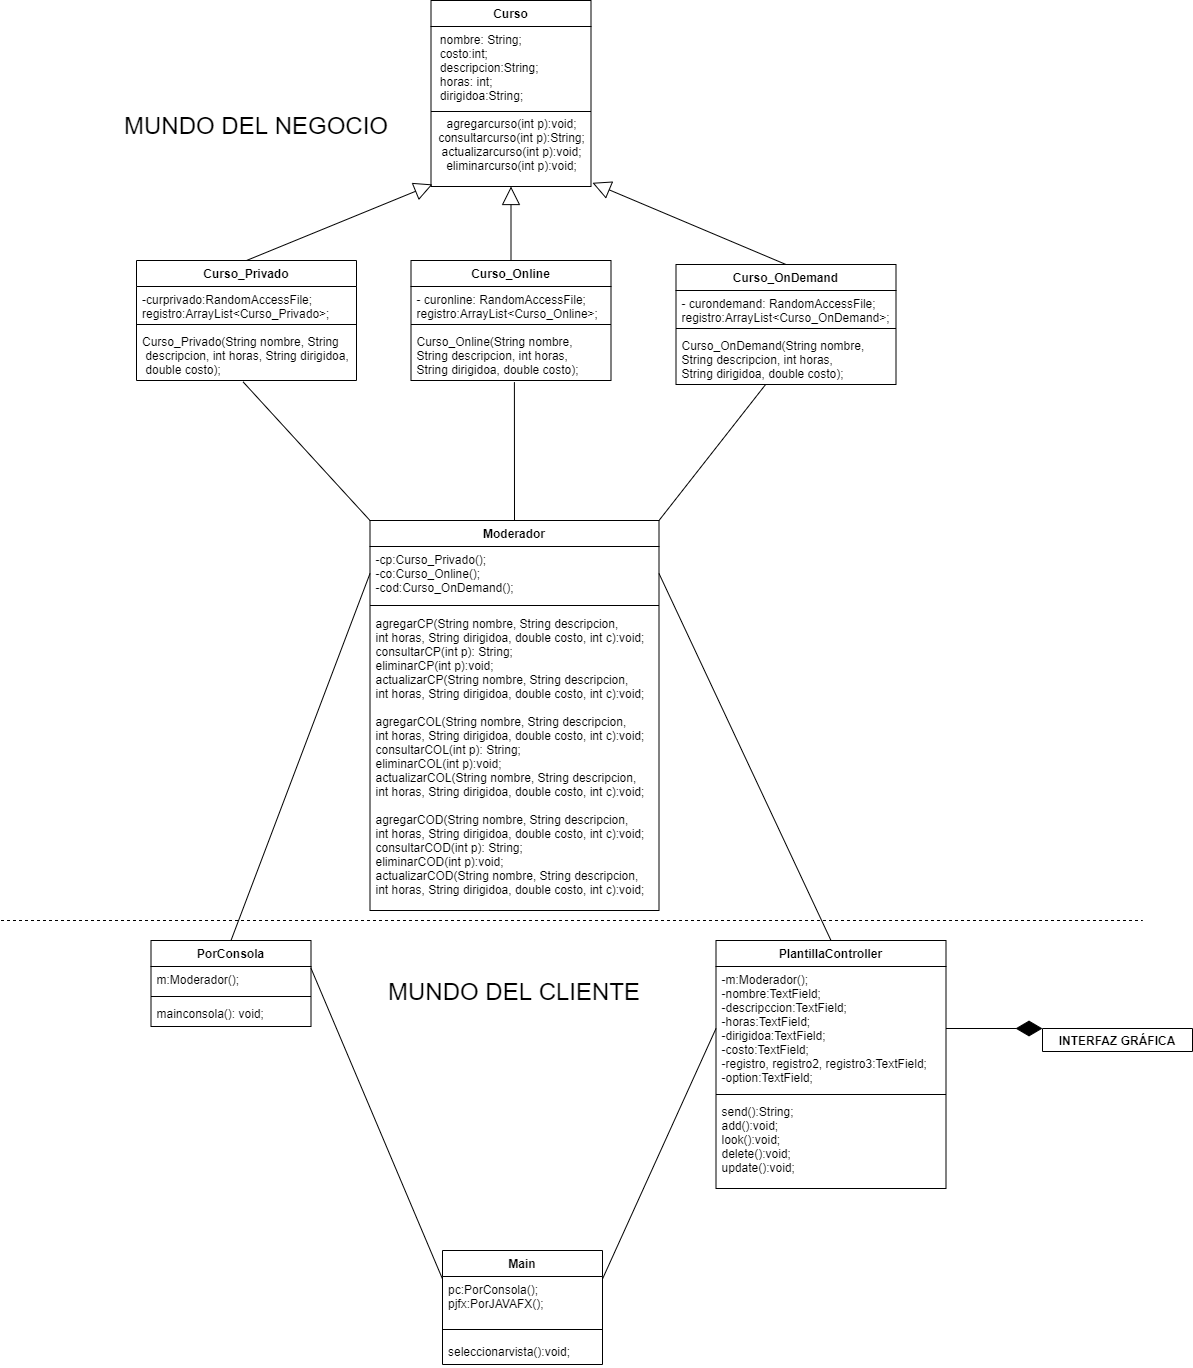

The diagram above was exported from draw.io. Its source (the exported page's mxGraphModel, read from the mxfile embedded in the PNG):
<mxGraphModel dx="1264" dy="1761" grid="1" gridSize="10" guides="1" tooltips="1" connect="1" arrows="1" fold="1" page="1" pageScale="1" pageWidth="827" pageHeight="1169" math="0" shadow="0">
  <root>
    <mxCell id="0" />
    <mxCell id="1" parent="0" />
    <mxCell id="qN61Utw_6XscmRioBo9n-18" value="Curso" style="swimlane;fontStyle=1;align=center;verticalAlign=top;childLayout=stackLayout;horizontal=1;startSize=26;horizontalStack=0;resizeParent=1;resizeParentMax=0;resizeLast=0;collapsible=1;marginBottom=0;" parent="1" vertex="1">
      <mxGeometry x="498.5" y="-10" width="160" height="186" as="geometry">
        <mxRectangle x="455" y="60" width="70" height="26" as="alternateBounds" />
      </mxGeometry>
    </mxCell>
    <mxCell id="qN61Utw_6XscmRioBo9n-19" value=" nombre: String;&#10; costo:int;&#10; descripcion:String;&#10; horas: int;&#10; dirigidoa:String;" style="text;strokeColor=none;fillColor=none;align=left;verticalAlign=top;spacingLeft=4;spacingRight=4;overflow=hidden;rotatable=0;points=[[0,0.5],[1,0.5]];portConstraint=eastwest;" parent="qN61Utw_6XscmRioBo9n-18" vertex="1">
      <mxGeometry y="26" width="160" height="80" as="geometry" />
    </mxCell>
    <mxCell id="qN61Utw_6XscmRioBo9n-20" value="" style="line;strokeWidth=1;fillColor=none;align=left;verticalAlign=middle;spacingTop=-1;spacingLeft=3;spacingRight=3;rotatable=0;labelPosition=right;points=[];portConstraint=eastwest;" parent="qN61Utw_6XscmRioBo9n-18" vertex="1">
      <mxGeometry y="106" width="160" height="10" as="geometry" />
    </mxCell>
    <mxCell id="qN61Utw_6XscmRioBo9n-72" value="&lt;span style=&quot;text-align: left&quot;&gt;agregarcurso(int p):void;&lt;/span&gt;&lt;br style=&quot;padding: 0px ; margin: 0px ; text-align: left&quot;&gt;&lt;span style=&quot;text-align: left&quot;&gt;consultarcurso(int p):String;&lt;br&gt;actualizarcurso(int p):void;&lt;br&gt;eliminarcurso(int p):void;&lt;br&gt;&lt;br&gt;&lt;/span&gt;" style="text;html=1;align=center;verticalAlign=middle;resizable=0;points=[];autosize=1;strokeColor=none;" parent="qN61Utw_6XscmRioBo9n-18" vertex="1">
      <mxGeometry y="116" width="160" height="70" as="geometry" />
    </mxCell>
    <mxCell id="qN61Utw_6XscmRioBo9n-22" value="Curso_OnDemand" style="swimlane;fontStyle=1;align=center;verticalAlign=top;childLayout=stackLayout;horizontal=1;startSize=26;horizontalStack=0;resizeParent=1;resizeParentMax=0;resizeLast=0;collapsible=1;marginBottom=0;" parent="1" vertex="1">
      <mxGeometry x="743.5" y="254" width="220" height="120" as="geometry" />
    </mxCell>
    <mxCell id="qN61Utw_6XscmRioBo9n-23" value="- curondemand: RandomAccessFile;&#10;registro:ArrayList&lt;Curso_OnDemand&gt;;" style="text;strokeColor=none;fillColor=none;align=left;verticalAlign=top;spacingLeft=4;spacingRight=4;overflow=hidden;rotatable=0;points=[[0,0.5],[1,0.5]];portConstraint=eastwest;" parent="qN61Utw_6XscmRioBo9n-22" vertex="1">
      <mxGeometry y="26" width="220" height="34" as="geometry" />
    </mxCell>
    <mxCell id="qN61Utw_6XscmRioBo9n-24" value="" style="line;strokeWidth=1;fillColor=none;align=left;verticalAlign=middle;spacingTop=-1;spacingLeft=3;spacingRight=3;rotatable=0;labelPosition=right;points=[];portConstraint=eastwest;" parent="qN61Utw_6XscmRioBo9n-22" vertex="1">
      <mxGeometry y="60" width="220" height="8" as="geometry" />
    </mxCell>
    <mxCell id="qN61Utw_6XscmRioBo9n-25" value="Curso_OnDemand(String nombre, &#10;String descripcion, int horas,&#10;String dirigidoa, double costo);" style="text;strokeColor=none;fillColor=none;align=left;verticalAlign=top;spacingLeft=4;spacingRight=4;overflow=hidden;rotatable=0;points=[[0,0.5],[1,0.5]];portConstraint=eastwest;" parent="qN61Utw_6XscmRioBo9n-22" vertex="1">
      <mxGeometry y="68" width="220" height="52" as="geometry" />
    </mxCell>
    <mxCell id="qN61Utw_6XscmRioBo9n-26" value="Curso_Online" style="swimlane;fontStyle=1;align=center;verticalAlign=top;childLayout=stackLayout;horizontal=1;startSize=26;horizontalStack=0;resizeParent=1;resizeParentMax=0;resizeLast=0;collapsible=1;marginBottom=0;" parent="1" vertex="1">
      <mxGeometry x="478.5" y="250" width="200" height="120" as="geometry" />
    </mxCell>
    <mxCell id="qN61Utw_6XscmRioBo9n-27" value="- curonline: RandomAccessFile;&#10;registro:ArrayList&lt;Curso_Online&gt;;" style="text;strokeColor=none;fillColor=none;align=left;verticalAlign=top;spacingLeft=4;spacingRight=4;overflow=hidden;rotatable=0;points=[[0,0.5],[1,0.5]];portConstraint=eastwest;" parent="qN61Utw_6XscmRioBo9n-26" vertex="1">
      <mxGeometry y="26" width="200" height="34" as="geometry" />
    </mxCell>
    <mxCell id="qN61Utw_6XscmRioBo9n-28" value="" style="line;strokeWidth=1;fillColor=none;align=left;verticalAlign=middle;spacingTop=-1;spacingLeft=3;spacingRight=3;rotatable=0;labelPosition=right;points=[];portConstraint=eastwest;" parent="qN61Utw_6XscmRioBo9n-26" vertex="1">
      <mxGeometry y="60" width="200" height="8" as="geometry" />
    </mxCell>
    <mxCell id="qN61Utw_6XscmRioBo9n-29" value="Curso_Online(String nombre, &#10;String descripcion, int horas, &#10;String dirigidoa, double costo);" style="text;strokeColor=none;fillColor=none;align=left;verticalAlign=top;spacingLeft=4;spacingRight=4;overflow=hidden;rotatable=0;points=[[0,0.5],[1,0.5]];portConstraint=eastwest;" parent="qN61Utw_6XscmRioBo9n-26" vertex="1">
      <mxGeometry y="68" width="200" height="52" as="geometry" />
    </mxCell>
    <mxCell id="qN61Utw_6XscmRioBo9n-30" value="Curso_Privado" style="swimlane;fontStyle=1;align=center;verticalAlign=top;childLayout=stackLayout;horizontal=1;startSize=26;horizontalStack=0;resizeParent=1;resizeParentMax=0;resizeLast=0;collapsible=1;marginBottom=0;" parent="1" vertex="1">
      <mxGeometry x="204" y="250" width="220" height="120" as="geometry" />
    </mxCell>
    <mxCell id="qN61Utw_6XscmRioBo9n-31" value="-curprivado:RandomAccessFile;&#10;registro:ArrayList&lt;Curso_Privado&gt;;" style="text;strokeColor=none;fillColor=none;align=left;verticalAlign=top;spacingLeft=4;spacingRight=4;overflow=hidden;rotatable=0;points=[[0,0.5],[1,0.5]];portConstraint=eastwest;" parent="qN61Utw_6XscmRioBo9n-30" vertex="1">
      <mxGeometry y="26" width="220" height="34" as="geometry" />
    </mxCell>
    <mxCell id="qN61Utw_6XscmRioBo9n-32" value="" style="line;strokeWidth=1;fillColor=none;align=left;verticalAlign=middle;spacingTop=-1;spacingLeft=3;spacingRight=3;rotatable=0;labelPosition=right;points=[];portConstraint=eastwest;" parent="qN61Utw_6XscmRioBo9n-30" vertex="1">
      <mxGeometry y="60" width="220" height="8" as="geometry" />
    </mxCell>
    <mxCell id="qN61Utw_6XscmRioBo9n-33" value="Curso_Privado(String nombre, String&#10; descripcion, int horas, String dirigidoa,&#10; double costo);&#10;" style="text;strokeColor=none;fillColor=none;align=left;verticalAlign=top;spacingLeft=4;spacingRight=4;overflow=hidden;rotatable=0;points=[[0,0.5],[1,0.5]];portConstraint=eastwest;" parent="qN61Utw_6XscmRioBo9n-30" vertex="1">
      <mxGeometry y="68" width="220" height="52" as="geometry" />
    </mxCell>
    <mxCell id="qN61Utw_6XscmRioBo9n-37" value="Moderador" style="swimlane;fontStyle=1;align=center;verticalAlign=top;childLayout=stackLayout;horizontal=1;startSize=26;horizontalStack=0;resizeParent=1;resizeParentMax=0;resizeLast=0;collapsible=1;marginBottom=0;" parent="1" vertex="1">
      <mxGeometry x="437.5" y="510" width="289" height="390" as="geometry" />
    </mxCell>
    <mxCell id="qN61Utw_6XscmRioBo9n-38" value="-cp:Curso_Privado();&#10;-co:Curso_Online();&#10;-cod:Curso_OnDemand();" style="text;strokeColor=none;fillColor=none;align=left;verticalAlign=top;spacingLeft=4;spacingRight=4;overflow=hidden;rotatable=0;points=[[0,0.5],[1,0.5]];portConstraint=eastwest;" parent="qN61Utw_6XscmRioBo9n-37" vertex="1">
      <mxGeometry y="26" width="289" height="54" as="geometry" />
    </mxCell>
    <mxCell id="qN61Utw_6XscmRioBo9n-39" value="" style="line;strokeWidth=1;fillColor=none;align=left;verticalAlign=middle;spacingTop=-1;spacingLeft=3;spacingRight=3;rotatable=0;labelPosition=right;points=[];portConstraint=eastwest;" parent="qN61Utw_6XscmRioBo9n-37" vertex="1">
      <mxGeometry y="80" width="289" height="10" as="geometry" />
    </mxCell>
    <mxCell id="qN61Utw_6XscmRioBo9n-40" value="agregarCP(String nombre, String descripcion, &#10;int horas, String dirigidoa, double costo, int c):void;&#10;consultarCP(int p): String;&#10;eliminarCP(int p):void;&#10;actualizarCP(String nombre, String descripcion,&#10;int horas, String dirigidoa, double costo, int c):void;&#10;&#10;agregarCOL(String nombre, String descripcion,&#10;int horas, String dirigidoa, double costo, int c):void;&#10;consultarCOL(int p): String;&#10;eliminarCOL(int p):void;&#10;actualizarCOL(String nombre, String descripcion,&#10;int horas, String dirigidoa, double costo, int c):void;&#10;&#10;agregarCOD(String nombre, String descripcion,&#10;int horas, String dirigidoa, double costo, int c):void;&#10;consultarCOD(int p): String;&#10;eliminarCOD(int p):void;&#10;actualizarCOD(String nombre, String descripcion,&#10;int horas, String dirigidoa, double costo, int c):void;&#10;" style="text;strokeColor=none;fillColor=none;align=left;verticalAlign=top;spacingLeft=4;spacingRight=4;overflow=hidden;rotatable=0;points=[[0,0.5],[1,0.5]];portConstraint=eastwest;" parent="qN61Utw_6XscmRioBo9n-37" vertex="1">
      <mxGeometry y="90" width="289" height="300" as="geometry" />
    </mxCell>
    <mxCell id="qN61Utw_6XscmRioBo9n-47" value="Main" style="swimlane;fontStyle=1;align=center;verticalAlign=top;childLayout=stackLayout;horizontal=1;startSize=26;horizontalStack=0;resizeParent=1;resizeParentMax=0;resizeLast=0;collapsible=1;marginBottom=0;" parent="1" vertex="1">
      <mxGeometry x="510" y="1240" width="160" height="114" as="geometry" />
    </mxCell>
    <mxCell id="qN61Utw_6XscmRioBo9n-48" value="pc:PorConsola();&#10;pjfx:PorJAVAFX();" style="text;strokeColor=none;fillColor=none;align=left;verticalAlign=top;spacingLeft=4;spacingRight=4;overflow=hidden;rotatable=0;points=[[0,0.5],[1,0.5]];portConstraint=eastwest;" parent="qN61Utw_6XscmRioBo9n-47" vertex="1">
      <mxGeometry y="26" width="160" height="44" as="geometry" />
    </mxCell>
    <mxCell id="qN61Utw_6XscmRioBo9n-49" value="" style="line;strokeWidth=1;fillColor=none;align=left;verticalAlign=middle;spacingTop=-1;spacingLeft=3;spacingRight=3;rotatable=0;labelPosition=right;points=[];portConstraint=eastwest;" parent="qN61Utw_6XscmRioBo9n-47" vertex="1">
      <mxGeometry y="70" width="160" height="18" as="geometry" />
    </mxCell>
    <mxCell id="qN61Utw_6XscmRioBo9n-50" value="seleccionarvista():void;" style="text;strokeColor=none;fillColor=none;align=left;verticalAlign=top;spacingLeft=4;spacingRight=4;overflow=hidden;rotatable=0;points=[[0,0.5],[1,0.5]];portConstraint=eastwest;" parent="qN61Utw_6XscmRioBo9n-47" vertex="1">
      <mxGeometry y="88" width="160" height="26" as="geometry" />
    </mxCell>
    <mxCell id="qN61Utw_6XscmRioBo9n-54" value="" style="endArrow=none;dashed=1;html=1;" parent="1" edge="1">
      <mxGeometry width="50" height="50" relative="1" as="geometry">
        <mxPoint x="68.5" y="910" as="sourcePoint" />
        <mxPoint x="1210" y="910" as="targetPoint" />
      </mxGeometry>
    </mxCell>
    <mxCell id="qN61Utw_6XscmRioBo9n-55" value="&lt;font style=&quot;font-size: 24px&quot;&gt;MUNDO DEL CLIENTE&lt;/font&gt;" style="text;html=1;strokeColor=none;fillColor=none;align=center;verticalAlign=middle;whiteSpace=wrap;rounded=0;" parent="1" vertex="1">
      <mxGeometry x="407" y="946" width="350" height="70" as="geometry" />
    </mxCell>
    <mxCell id="qN61Utw_6XscmRioBo9n-57" value="&lt;font style=&quot;font-size: 24px&quot;&gt;MUNDO DEL NEGOCIO&lt;/font&gt;" style="text;html=1;strokeColor=none;fillColor=none;align=center;verticalAlign=middle;whiteSpace=wrap;rounded=0;" parent="1" vertex="1">
      <mxGeometry x="148.5" y="80" width="350" height="70" as="geometry" />
    </mxCell>
    <mxCell id="qN61Utw_6XscmRioBo9n-66" value="" style="endArrow=none;html=1;exitX=0.484;exitY=1.024;exitDx=0;exitDy=0;entryX=0;entryY=0;entryDx=0;entryDy=0;exitPerimeter=0;" parent="1" source="qN61Utw_6XscmRioBo9n-33" target="qN61Utw_6XscmRioBo9n-37" edge="1">
      <mxGeometry width="50" height="50" relative="1" as="geometry">
        <mxPoint x="520" y="360" as="sourcePoint" />
        <mxPoint x="570" y="310" as="targetPoint" />
      </mxGeometry>
    </mxCell>
    <mxCell id="qN61Utw_6XscmRioBo9n-67" value="" style="endArrow=none;html=1;entryX=0.5;entryY=0;entryDx=0;entryDy=0;exitX=0.517;exitY=1.032;exitDx=0;exitDy=0;exitPerimeter=0;" parent="1" source="qN61Utw_6XscmRioBo9n-29" target="qN61Utw_6XscmRioBo9n-37" edge="1">
      <mxGeometry width="50" height="50" relative="1" as="geometry">
        <mxPoint x="536" y="384" as="sourcePoint" />
        <mxPoint x="471" y="520" as="targetPoint" />
      </mxGeometry>
    </mxCell>
    <mxCell id="qN61Utw_6XscmRioBo9n-68" value="" style="endArrow=none;html=1;entryX=1;entryY=0;entryDx=0;entryDy=0;" parent="1" source="qN61Utw_6XscmRioBo9n-25" target="qN61Utw_6XscmRioBo9n-37" edge="1">
      <mxGeometry width="50" height="50" relative="1" as="geometry">
        <mxPoint x="368.94000000000005" y="406.624" as="sourcePoint" />
        <mxPoint x="481" y="530" as="targetPoint" />
      </mxGeometry>
    </mxCell>
    <mxCell id="qN61Utw_6XscmRioBo9n-74" value="PorConsola" style="swimlane;fontStyle=1;align=center;verticalAlign=top;childLayout=stackLayout;horizontal=1;startSize=26;horizontalStack=0;resizeParent=1;resizeParentMax=0;resizeLast=0;collapsible=1;marginBottom=0;" parent="1" vertex="1">
      <mxGeometry x="218.5" y="930" width="160" height="86" as="geometry" />
    </mxCell>
    <mxCell id="qN61Utw_6XscmRioBo9n-75" value="m:Moderador();" style="text;strokeColor=none;fillColor=none;align=left;verticalAlign=top;spacingLeft=4;spacingRight=4;overflow=hidden;rotatable=0;points=[[0,0.5],[1,0.5]];portConstraint=eastwest;" parent="qN61Utw_6XscmRioBo9n-74" vertex="1">
      <mxGeometry y="26" width="160" height="26" as="geometry" />
    </mxCell>
    <mxCell id="qN61Utw_6XscmRioBo9n-76" value="" style="line;strokeWidth=1;fillColor=none;align=left;verticalAlign=middle;spacingTop=-1;spacingLeft=3;spacingRight=3;rotatable=0;labelPosition=right;points=[];portConstraint=eastwest;" parent="qN61Utw_6XscmRioBo9n-74" vertex="1">
      <mxGeometry y="52" width="160" height="8" as="geometry" />
    </mxCell>
    <mxCell id="qN61Utw_6XscmRioBo9n-77" value="mainconsola(): void;" style="text;strokeColor=none;fillColor=none;align=left;verticalAlign=top;spacingLeft=4;spacingRight=4;overflow=hidden;rotatable=0;points=[[0,0.5],[1,0.5]];portConstraint=eastwest;" parent="qN61Utw_6XscmRioBo9n-74" vertex="1">
      <mxGeometry y="60" width="160" height="26" as="geometry" />
    </mxCell>
    <mxCell id="qN61Utw_6XscmRioBo9n-82" value="PlantillaController" style="swimlane;fontStyle=1;align=center;verticalAlign=top;childLayout=stackLayout;horizontal=1;startSize=26;horizontalStack=0;resizeParent=1;resizeParentMax=0;resizeLast=0;collapsible=1;marginBottom=0;" parent="1" vertex="1">
      <mxGeometry x="783.5" y="930" width="230" height="248" as="geometry" />
    </mxCell>
    <mxCell id="qN61Utw_6XscmRioBo9n-83" value="-m:Moderador();&#10;-nombre:TextField;&#10;-descripccion:TextField;&#10;-horas:TextField;&#10;-dirigidoa:TextField;&#10;-costo:TextField;&#10;-registro, registro2, registro3:TextField;&#10;-option:TextField;" style="text;strokeColor=none;fillColor=none;align=left;verticalAlign=top;spacingLeft=4;spacingRight=4;overflow=hidden;rotatable=0;points=[[0,0.5],[1,0.5]];portConstraint=eastwest;" parent="qN61Utw_6XscmRioBo9n-82" vertex="1">
      <mxGeometry y="26" width="230" height="124" as="geometry" />
    </mxCell>
    <mxCell id="qN61Utw_6XscmRioBo9n-84" value="" style="line;strokeWidth=1;fillColor=none;align=left;verticalAlign=middle;spacingTop=-1;spacingLeft=3;spacingRight=3;rotatable=0;labelPosition=right;points=[];portConstraint=eastwest;" parent="qN61Utw_6XscmRioBo9n-82" vertex="1">
      <mxGeometry y="150" width="230" height="8" as="geometry" />
    </mxCell>
    <mxCell id="qN61Utw_6XscmRioBo9n-85" value="send():String;&#10;add():void;&#10;look():void;&#10;delete():void;&#10;update():void;" style="text;strokeColor=none;fillColor=none;align=left;verticalAlign=top;spacingLeft=4;spacingRight=4;overflow=hidden;rotatable=0;points=[[0,0.5],[1,0.5]];portConstraint=eastwest;" parent="qN61Utw_6XscmRioBo9n-82" vertex="1">
      <mxGeometry y="158" width="230" height="90" as="geometry" />
    </mxCell>
    <mxCell id="qN61Utw_6XscmRioBo9n-88" value="" style="endArrow=none;html=1;exitX=0.999;exitY=0.054;exitDx=0;exitDy=0;exitPerimeter=0;entryX=0;entryY=0.25;entryDx=0;entryDy=0;" parent="1" source="qN61Utw_6XscmRioBo9n-75" target="qN61Utw_6XscmRioBo9n-47" edge="1">
      <mxGeometry width="50" height="50" relative="1" as="geometry">
        <mxPoint x="350" y="1140" as="sourcePoint" />
        <mxPoint x="400" y="1090" as="targetPoint" />
      </mxGeometry>
    </mxCell>
    <mxCell id="qN61Utw_6XscmRioBo9n-89" value="" style="endArrow=none;html=1;entryX=0;entryY=0.5;entryDx=0;entryDy=0;exitX=1;exitY=0.25;exitDx=0;exitDy=0;" parent="1" source="qN61Utw_6XscmRioBo9n-47" target="qN61Utw_6XscmRioBo9n-83" edge="1">
      <mxGeometry width="50" height="50" relative="1" as="geometry">
        <mxPoint x="540" y="1070" as="sourcePoint" />
        <mxPoint x="590" y="1020" as="targetPoint" />
      </mxGeometry>
    </mxCell>
    <mxCell id="qN61Utw_6XscmRioBo9n-90" value="" style="endArrow=none;html=1;entryX=0;entryY=0.5;entryDx=0;entryDy=0;exitX=0.5;exitY=0;exitDx=0;exitDy=0;" parent="1" source="qN61Utw_6XscmRioBo9n-74" target="qN61Utw_6XscmRioBo9n-38" edge="1">
      <mxGeometry width="50" height="50" relative="1" as="geometry">
        <mxPoint x="284" y="700" as="sourcePoint" />
        <mxPoint x="334" y="650" as="targetPoint" />
      </mxGeometry>
    </mxCell>
    <mxCell id="qN61Utw_6XscmRioBo9n-91" value="" style="endArrow=none;html=1;entryX=1;entryY=0.5;entryDx=0;entryDy=0;exitX=0.5;exitY=0;exitDx=0;exitDy=0;" parent="1" source="qN61Utw_6XscmRioBo9n-82" target="qN61Utw_6XscmRioBo9n-38" edge="1">
      <mxGeometry width="50" height="50" relative="1" as="geometry">
        <mxPoint x="540" y="640" as="sourcePoint" />
        <mxPoint x="590" y="590" as="targetPoint" />
      </mxGeometry>
    </mxCell>
    <mxCell id="8ibl8-2C3SfUQPmzUOah-1" value="" style="endArrow=block;endSize=16;endFill=0;html=1;entryX=0.009;entryY=0.97;entryDx=0;entryDy=0;entryPerimeter=0;exitX=0.5;exitY=0;exitDx=0;exitDy=0;" parent="1" source="qN61Utw_6XscmRioBo9n-30" target="qN61Utw_6XscmRioBo9n-72" edge="1">
      <mxGeometry width="160" relative="1" as="geometry">
        <mxPoint x="301" y="220" as="sourcePoint" />
        <mxPoint x="461" y="220" as="targetPoint" />
      </mxGeometry>
    </mxCell>
    <mxCell id="8ibl8-2C3SfUQPmzUOah-2" value="" style="endArrow=block;endSize=16;endFill=0;html=1;exitX=0.5;exitY=0;exitDx=0;exitDy=0;entryX=1.009;entryY=0.947;entryDx=0;entryDy=0;entryPerimeter=0;" parent="1" source="qN61Utw_6XscmRioBo9n-22" target="qN61Utw_6XscmRioBo9n-72" edge="1">
      <mxGeometry width="160" relative="1" as="geometry">
        <mxPoint x="319" y="260" as="sourcePoint" />
        <mxPoint x="658" y="184" as="targetPoint" />
      </mxGeometry>
    </mxCell>
    <mxCell id="8ibl8-2C3SfUQPmzUOah-6" value="" style="endArrow=block;endSize=16;endFill=0;html=1;exitX=0.5;exitY=0;exitDx=0;exitDy=0;" parent="1" source="qN61Utw_6XscmRioBo9n-26" target="qN61Utw_6XscmRioBo9n-72" edge="1">
      <mxGeometry width="160" relative="1" as="geometry">
        <mxPoint x="853.5" y="264" as="sourcePoint" />
        <mxPoint x="668" y="194" as="targetPoint" />
      </mxGeometry>
    </mxCell>
    <mxCell id="5CsXCMa3xZqJwi2Cx0Ju-1" value="INTERFAZ GRÁFICA" style="swimlane;" vertex="1" collapsed="1" parent="1">
      <mxGeometry x="1110" y="1018" width="150" height="23" as="geometry">
        <mxRectangle x="1110" y="1018" width="160" height="160" as="alternateBounds" />
      </mxGeometry>
    </mxCell>
    <mxCell id="5CsXCMa3xZqJwi2Cx0Ju-5" value="" style="endArrow=diamondThin;endFill=1;endSize=24;html=1;exitX=1;exitY=0.5;exitDx=0;exitDy=0;entryX=0;entryY=0;entryDx=0;entryDy=0;" edge="1" parent="1" source="qN61Utw_6XscmRioBo9n-83" target="5CsXCMa3xZqJwi2Cx0Ju-1">
      <mxGeometry width="160" relative="1" as="geometry">
        <mxPoint x="943.5" y="999.5" as="sourcePoint" />
        <mxPoint x="1060" y="1000" as="targetPoint" />
      </mxGeometry>
    </mxCell>
  </root>
</mxGraphModel>